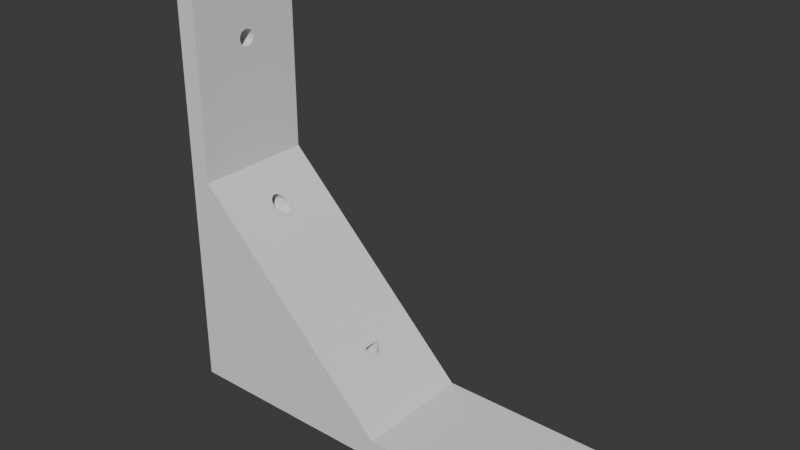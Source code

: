 # Source: 4x4_L_bracket.blend  (saved by Blender 5.0.119; exported with 4.5.12 LTS)
import bpy
from mathutils import Matrix  # noqa: F401  (used for matrix-valued properties, if any)

bpy.ops.wm.read_factory_settings(use_empty=True)
scene = bpy.context.scene
scene.name = 'Scene'

# ---- collections
col_collection = bpy.data.collections.new('Collection'); scene.collection.children.link(col_collection)

# ---- world
world_world = bpy.data.worlds.new('World'); scene.world = world_world
world_world.use_nodes = True; world_world.node_tree.nodes.clear()
_N = world_world.node_tree.nodes; _L = world_world.node_tree.links
n0 = _N.new('ShaderNodeOutputWorld'); n0.name = 'World Output'; n0.location = (200, 100)
n1 = _N.new('ShaderNodeBackground'); n1.name = 'Background'; n1.location = (-200, 100)
n1.inputs[0].default_value = (0.05088, 0.05088, 0.05088, 1.0)
_L.new(n1.outputs[0], n0.inputs[0])
n0.is_active_output = True
world_world.color = (0.05088, 0.05088, 0.05088)
world_world.sun_shadow_jitter_overblur = 0.0

# ---- meshes
me_lbracketmesh = bpy.data.meshes.new('LBracketMesh')
me_lbracketmesh.from_pydata([(-50.8, -15.0, -53.3), (50.8, -15.0, -53.3), (-9.2, 2.1, -35.05), (4.2, -15.0, -48.3), (50.8, -15.0, -48.3), (-45.8, -15.0, 1.7), (-45.8, -15.0, -48.3), (-45.8, -15.0, 53.3), (4.2, 15.0, -48.3), (-50.8, -15.0, 53.3), (-45.8, 15.0, 1.7), (-50.8, 15.0, -53.3), (50.8, 15.0, -53.3), (50.8, 15.0, -48.3), (-45.8, 15.0, -48.3), (-45.8, 15.0, 53.3), (-50.8, 15.0, 53.3), (28.7, 0.0, -48.3), (28.74, -0.4097, -48.3), (28.74, 0.4097, -48.3), (29.05, 1.167, -48.3), (28.86, 0.8036, -48.3), (28.86, -0.8036, -48.3), (30.0, 1.94, -48.3), (29.63, 1.746, -48.3), (30.8, -2.1, -48.3), (30.8, 2.1, -48.3), (30.39, 2.06, -48.3), (29.32, 1.485, -48.3), (31.6, -1.94, -48.3), (31.6, 1.94, -48.3), (32.28, -1.485, -48.3), (32.28, 1.485, -48.3), (31.97, -1.746, -48.3), (31.97, 1.746, -48.3), (-9.2, -2.1, -35.05), (32.74, -0.8036, -48.3), (32.9, 0.0, -48.3), (-9.61, -2.06, -35.05), (32.86, -0.4097, -48.3), (32.86, 0.4097, -48.3), (-10.0, -1.94, -35.05), (32.55, -1.167, -48.3), (32.74, 0.8036, -48.3), (-10.37, -1.746, -35.05), (32.55, 1.167, -48.3), (31.21, -2.06, -48.3), (-10.68, -1.485, -35.05), (31.21, 2.06, -48.3), (29.32, -1.485, -48.3), (-10.95, -1.167, -35.05), (29.05, -1.167, -48.3), (30.0, -1.94, -48.3), (-11.14, -0.8036, -35.05), (30.39, -2.06, -48.3), (29.63, -1.746, -48.3), (-11.26, -0.4097, -35.05), (28.7, 0.0, -53.3), (28.74, -0.4097, -53.3), (-11.3, 0.0, -35.05), (28.74, 0.4097, -53.3), (29.05, -1.167, -53.3), (-11.26, 0.4097, -35.05), (29.05, 1.167, -53.3), (28.86, -0.8036, -53.3), (-11.14, 0.8036, -35.05), (28.86, 0.8036, -53.3), (29.63, -1.746, -53.3), (-10.95, 1.167, -35.05), (29.63, 1.746, -53.3), (30.39, -2.06, -53.3), (-10.68, 1.485, -35.05), (30.39, 2.06, -53.3), (30.0, -1.94, -53.3), (-10.37, 1.746, -35.05), (30.0, 1.94, -53.3), (-10.0, 1.94, -35.05), (29.32, -1.485, -53.3), (29.32, 1.485, -53.3), (31.21, -2.06, -53.3), (-9.61, 2.06, -35.05), (31.21, 2.06, -53.3), (31.97, -1.746, -53.3), (31.97, 1.746, -53.3), (31.6, -1.94, -53.3), (31.6, 1.94, -53.3), (32.55, -1.167, -53.3), (32.55, 1.167, -53.3), (32.9, 0.0, -53.3), (32.86, -0.4097, -53.3), (32.86, 0.4097, -53.3), (32.74, -0.8036, -53.3), (32.74, 0.8036, -53.3), (32.28, -1.485, -53.3), (32.28, 1.485, -53.3), (30.8, 2.1, -53.3), (30.8, -2.1, -53.3), (-11.3, 0.0, -53.3), (-11.26, -0.4097, -53.3), (-11.26, 0.4097, -53.3), (-11.14, -0.8036, -53.3), (-10.95, 1.167, -53.3), (-10.95, -1.167, -53.3), (-11.14, 0.8036, -53.3), (-10.68, -1.485, -53.3), (-10.37, 1.746, -53.3), (-9.61, -2.06, -53.3), (-10.0, -1.94, -53.3), (-9.61, 2.06, -53.3), (-10.37, -1.746, -53.3), (-10.0, 1.94, -53.3), (-10.68, 1.485, -53.3), (-8.79, -2.06, -53.3), (-8.79, 2.06, -53.3), (-8.033, -1.746, -53.3), (-8.033, 1.746, -53.3), (-8.396, -1.94, -53.3), (-8.396, 1.94, -53.3), (-7.454, -1.167, -53.3), (-7.454, 1.167, -53.3), (-7.1, 0.0, -53.3), (-7.14, 0.4097, -53.3), (-7.14, -0.4097, -53.3), (-7.26, 0.8036, -53.3), (-7.26, -0.8036, -53.3), (-7.715, 1.485, -53.3), (-9.2, -2.1, -53.3), (-7.715, -1.485, -53.3), (-9.2, 2.1, -53.3), (-9.05, -2.085, -35.05), (-9.05, 2.085, -35.05), (-8.79, -2.06, -35.31), (-8.396, -1.94, -35.7), (-8.033, -1.746, -36.07), (-8.033, 1.746, -36.07), (-8.396, 1.94, -35.7), (-8.79, 2.06, -35.31), (-7.454, -1.167, -36.65), (-7.1, 0.0, -37.0), (-7.14, 0.4097, -36.96), (-7.26, -0.8036, -36.84), (-7.14, -0.4097, -36.96), (-7.26, 0.8036, -36.84), (-7.715, -1.485, -36.38), (-7.454, 1.167, -36.65), (-7.715, 1.485, -36.38), (-45.8, -2.1, 33.3), (-45.8, -2.06, 32.89), (-45.8, -2.06, 33.71), (-45.8, -1.746, 32.13), (-45.8, -1.746, 34.47), (-45.8, -1.94, 32.5), (-45.8, -1.94, 34.1), (-45.8, -1.167, 31.55), (-45.8, -1.167, 35.05), (-45.8, -0.4097, 31.24), (-45.8, -0.4097, 35.36), (-45.8, -0.8036, 31.36), (-45.8, -0.8036, 35.24), (-45.8, -1.485, 31.82), (-45.8, -1.485, 34.78), (-45.8, 0.4097, 31.24), (-45.8, 0.4097, 35.36), (-45.8, 1.167, 31.55), (-45.8, 1.167, 35.05), (-45.8, 0.8036, 31.36), (-45.8, 0.8036, 35.24), (-45.8, 1.746, 32.13), (-45.8, 1.746, 34.47), (-45.8, 2.1, 33.3), (-45.8, 2.06, 32.89), (-45.8, 2.06, 33.71), (-45.8, 1.94, 32.5), (-45.8, 1.94, 34.1), (-45.8, 1.485, 31.82), (-45.8, 1.485, 34.78), (-45.8, 0.0, 35.4), (-45.8, 0.0, 31.2), (-50.8, -2.1, 33.3), (-50.8, -2.06, 32.89), (-50.8, -2.06, 33.71), (-50.8, -1.746, 32.13), (-50.8, -1.746, 34.47), (-50.8, -1.94, 32.5), (-50.8, -1.94, 34.1), (-50.8, -1.167, 31.55), (-50.8, -1.167, 35.05), (-50.8, -0.4097, 31.24), (-50.8, -0.4097, 35.36), (-50.8, -0.8036, 31.36), (-50.8, -0.8036, 35.24), (-50.8, -1.485, 31.82), (-50.8, -1.485, 34.78), (-50.8, 0.4097, 31.24), (-50.8, 0.4097, 35.36), (-50.8, 1.167, 31.55), (-50.8, 1.167, 35.05), (-50.8, 0.8036, 31.36), (-50.8, 0.8036, 35.24), (-50.8, 1.746, 32.13), (-50.8, 1.746, 34.47), (-50.8, 2.1, 33.3), (-50.8, 2.06, 32.89), (-50.8, 2.06, 33.71), (-50.8, 1.94, 32.5), (-50.8, 1.94, 34.1), (-50.8, 1.485, 31.82), (-50.8, 1.485, 34.78), (-50.8, 0.0, 35.4), (-50.8, 0.0, 31.2), (-50.8, -1.746, -7.867), (-50.8, -1.94, -7.504), (-50.8, -1.167, -4.954), (-50.8, -1.167, -8.446), (-50.8, -1.485, -8.185), (-50.8, -1.462, -5.197), (-50.8, -0.8036, -8.64), (-50.8, 0.0, -8.8), (-50.8, 0.0, -4.6), (-50.8, -0.4097, -8.76), (-50.8, -0.4097, -4.64), (-50.8, -0.8036, -4.76), (-50.8, 0.8036, -8.64), (-50.8, 0.8036, -4.76), (-50.8, 1.485, -8.185), (-50.8, 1.485, -5.215), (-50.8, 1.167, -8.446), (-50.8, 1.167, -4.954), (-50.8, 1.94, -5.896), (-50.8, 2.1, -6.7), (-50.8, 2.06, -7.11), (-50.8, 2.06, -6.29), (-50.8, 1.746, -7.867), (-50.8, 1.94, -7.504), (-50.8, 1.746, -5.533), (-50.8, 0.4097, -8.76), (-50.8, 0.4097, -4.64), (-50.8, -2.1, -6.7), (-50.8, -2.06, -7.11), (-50.8, -2.06, -6.29), (-50.8, -1.746, -5.533), (-50.8, -1.485, -5.215), (-50.8, -1.94, -5.896), (-39.5, 0.0, -4.6), (-39.46, -0.4097, -4.64), (-39.46, 0.4097, -4.64), (-39.15, -1.167, -4.954), (-39.34, 0.8036, -4.76), (-39.34, -0.8036, -4.76), (-39.15, 1.167, -4.954), (-38.57, -1.746, -5.533), (-38.88, 1.485, -5.215), (-37.81, 2.06, -6.29), (-37.81, -2.06, -6.29), (-38.2, 1.94, -5.896), (-38.2, -1.94, -5.896), (-38.57, 1.746, -5.533), (-38.88, -1.485, -5.215), (-36.99, -2.06, -7.11), (-36.99, 2.06, -7.11), (-36.23, -1.746, -7.867), (-36.23, 1.746, -7.867), (-36.6, -1.94, -7.504), (-36.6, 1.94, -7.504), (-35.65, -1.167, -8.446), (-35.65, 1.167, -8.446), (-35.3, 0.0, -8.8), (-35.34, 0.4097, -8.76), (-35.34, -0.4097, -8.76), (-35.46, 0.8036, -8.64), (-35.46, -0.8036, -8.64), (-35.92, 1.485, -8.185), (-35.92, -1.485, -8.185), (-37.4, -2.1, -6.7), (-37.4, 2.1, -6.7)], [], [(5, 7, 9, 0, 1, 4, 3, 6), (11, 16, 15, 10, 14, 8, 13, 12), (160, 154, 7, 5, 10, 15, 164, 175, 168, 173, 171, 169, 170, 172, 167, 174, 163, 165, 161, 177, 155, 157, 153, 159, 149, 151, 147, 146, 148, 152, 150), (166, 164, 15, 7, 154, 158, 156, 176, 162), (1, 12, 13, 4), (190, 186, 9, 16, 196, 198, 194, 208, 188), (207, 196, 16, 11, 222, 226, 224, 232, 233, 230, 229, 231, 228, 234, 225, 227, 223, 236, 218, 220, 221, 212, 215, 204, 202, 201, 203, 205, 200), (222, 11, 0, 9, 186, 192, 182, 184, 180, 178, 179, 183, 181, 191, 185, 189, 187, 209, 193, 197, 195, 206, 199, 204, 215, 241, 240, 242, 239, 237, 238, 211, 210, 214, 213, 216, 219, 217, 235), (7, 15, 16, 9), (36, 42, 4, 13, 45, 43, 40, 37, 39), (32, 45, 13, 8, 3, 4, 42, 31, 33, 29, 46, 25, 54, 52, 55, 49, 51, 22, 18, 17, 19, 21, 20, 28, 24, 23, 27, 26, 48, 30, 34), (93, 86, 1, 0, 100, 102, 104, 109, 107, 106, 126, 112, 116, 114, 127, 118, 124, 122, 120, 121, 123, 119, 125, 115, 117, 113, 128, 108, 110, 105, 111, 101, 103, 11, 12, 87, 94, 83, 85, 81, 95, 72, 75, 69, 78, 63, 66, 60, 57, 58, 64, 61, 77, 67, 73, 70, 96, 79, 84, 82), (98, 100, 0, 11, 103, 99, 97), (92, 87, 12, 1, 86, 91, 89, 88, 90), (5, 6, 3), (10, 8, 14), (140, 137, 3, 8, 144, 142, 139, 138, 141), (257, 5, 3, 137, 143, 133, 132, 131, 129, 130, 136, 135, 134, 145, 144, 8, 10, 251, 256, 254, 252, 274, 259, 263, 261, 271, 265, 269, 267, 266, 268, 270, 264, 272, 260, 262, 258, 273, 253, 255, 250), (251, 10, 5, 257, 246, 248, 244, 243, 245, 247, 249), (81, 48, 26, 95), (85, 30, 48, 81), (83, 34, 30, 85), (94, 32, 34, 83), (45, 32, 94, 87), (43, 45, 87, 92), (40, 43, 92, 90), (37, 40, 90, 88), (39, 37, 88, 89), (36, 39, 89, 91), (42, 36, 91, 86), (31, 42, 86, 93), (33, 31, 93, 82), (29, 33, 82, 84), (46, 29, 84, 79), (25, 46, 79, 96), (54, 25, 96, 70), (52, 54, 70, 73), (55, 52, 73, 67), (49, 55, 67, 77), (61, 51, 49, 77), (64, 22, 51, 61), (58, 18, 22, 64), (57, 17, 18, 58), (60, 19, 17, 57), (66, 21, 19, 60), (63, 20, 21, 66), (78, 28, 20, 63), (69, 24, 28, 78), (75, 23, 24, 69), (72, 27, 23, 75), (95, 26, 27, 72), (130, 2, 128, 113, 136), (136, 113, 117, 135), (135, 117, 115, 134), (134, 115, 125, 145), (125, 119, 144, 145), (119, 123, 142, 144), (123, 121, 139, 142), (121, 120, 138, 139), (120, 122, 141, 138), (122, 124, 140, 141), (124, 118, 137, 140), (118, 127, 143, 137), (127, 114, 133, 143), (114, 116, 132, 133), (116, 112, 131, 132), (129, 131, 112, 126, 35), (106, 38, 35, 126), (107, 41, 38, 106), (109, 44, 41, 107), (104, 47, 44, 109), (102, 50, 47, 104), (100, 53, 50, 102), (98, 56, 53, 100), (97, 59, 56, 98), (99, 62, 59, 97), (103, 65, 62, 99), (101, 68, 65, 103), (111, 71, 68, 101), (105, 74, 71, 111), (110, 76, 74, 105), (76, 80, 2, 130, 129, 35, 38, 41, 44, 47, 50, 53, 56, 59, 62, 65, 68, 71, 74), (108, 80, 76, 110), (128, 2, 80, 108), (170, 169, 201, 202), (172, 170, 202, 204), (167, 172, 204, 199), (174, 167, 199, 206), (163, 174, 206, 195), (165, 163, 195, 197), (161, 165, 197, 193), (177, 161, 193, 209), (155, 177, 209, 187), (157, 155, 187, 189), (153, 157, 189, 185), (159, 153, 185, 191), (181, 149, 159, 191), (183, 151, 149, 181), (179, 147, 151, 183), (178, 146, 147, 179), (180, 148, 146, 178), (184, 152, 148, 180), (182, 150, 152, 184), (192, 160, 150, 182), (186, 154, 160, 192), (190, 158, 154, 186), (188, 156, 158, 190), (208, 176, 156, 188), (194, 162, 176, 208), (198, 166, 162, 194), (196, 164, 166, 198), (207, 175, 164, 196), (168, 175, 207, 200), (173, 168, 200, 205), (171, 173, 205, 203), (169, 171, 203, 201), (229, 230, 259, 274), (230, 233, 263, 259), (233, 232, 261, 263), (232, 224, 271, 261), (224, 226, 265, 271), (226, 222, 269, 265), (222, 235, 267, 269), (235, 217, 266, 267), (266, 217, 219, 268), (268, 219, 216, 270), (270, 216, 213, 264), (264, 213, 214, 272), (272, 214, 210, 260), (260, 210, 211, 262), (262, 211, 238, 258), (258, 238, 237, 273), (273, 237, 239, 253), (253, 239, 242, 255), (255, 242, 240, 250), (250, 240, 241, 257), (257, 241, 215, 212, 246), (246, 212, 221, 248), (248, 221, 220, 244), (244, 220, 218, 243), (236, 245, 243, 218), (223, 247, 245, 236), (227, 249, 247, 223), (225, 251, 249, 227), (225, 234, 256, 251), (234, 228, 254, 256), (228, 231, 252, 254), (231, 229, 274, 252)])
_uv = me_lbracketmesh.uv_layers.new(name='UVMap')
_uv.uv.foreach_set('vector', [0.0, 0.0, 0.0, 0.0, 0.0, 0.0, 0.0, 0.0, 0.0, 0.0, 0.0, 0.0, 0.0, 0.0, 0.0, 0.0, 0.0, 0.0, 0.0, 0.0, 0.0, 0.0, 0.0, 0.0, 0.0, 0.0, 0.0, 0.0, 0.0, 0.0, 0.0, 0.0, 0.0, 0.0, 0.0, 0.0, 0.0, 0.0, 0.0, 0.0, 0.0, 0.0, 0.0, 0.0, 0.0, 0.0, 0.0, 0.0, 0.0, 0.0, 0.0, 0.0, 0.0, 0.0, 0.0, 0.0, 0.0, 0.0, 0.0, 0.0, 0.0, 0.0, 0.0, 0.0, 0.0, 0.0, 0.0, 0.0, 0.0, 0.0, 0.0, 0.0, 0.0, 0.0, 0.0, 0.0, 0.0, 0.0, 0.0, 0.0, 0.0, 0.0, 0.0, 0.0, 0.0, 0.0, 0.0, 0.0, 0.0, 0.0, 0.0, 0.0, 0.0, 0.0, 0.0, 0.0, 0.0, 0.0, 0.0, 0.0, 0.0, 0.0, 0.0, 0.0, 0.0, 0.0, 0.0, 0.0, 0.0, 0.0, 0.0, 0.0, 0.0, 0.0, 0.0, 0.0, 0.0, 0.0, 0.0, 0.0, 0.0, 0.0, 0.0, 0.0, 0.0, 0.0, 0.0, 0.0, 0.0, 0.0, 0.0, 0.0, 0.0, 0.0, 0.0, 0.0, 0.0, 0.0, 0.0, 0.0, 0.0, 0.0, 0.0, 0.0, 0.0, 0.0, 0.0, 0.0, 0.0, 0.0, 0.0, 0.0, 0.0, 0.0, 0.0, 0.0, 0.0, 0.0, 0.0, 0.0, 0.0, 0.0, 0.0, 0.0, 0.0, 0.0, 0.0, 0.0, 0.0, 0.0, 0.0, 0.0, 0.0, 0.0, 0.0, 0.0, 0.0, 0.0, 0.0, 0.0, 0.0, 0.0, 0.0, 0.0, 0.0, 0.0, 0.0, 0.0, 0.0, 0.0, 0.0, 0.0, 0.0, 0.0, 0.0, 0.0, 0.0, 0.0, 0.0, 0.0, 0.0, 0.0, 0.0, 0.0, 0.0, 0.0, 0.0, 0.0, 0.0, 0.0, 0.0, 0.0, 0.0, 0.0, 0.0, 0.0, 0.0, 0.0, 0.0, 0.0, 0.0, 0.0, 0.0, 0.0, 0.0, 0.0, 0.0, 0.0, 0.0, 0.0, 0.0, 0.0, 0.0, 0.0, 0.0, 0.0, 0.0, 0.0, 0.0, 0.0, 0.0, 0.0, 0.0, 0.0, 0.0, 0.0, 0.0, 0.0, 0.0, 0.0, 0.0, 0.0, 0.0, 0.0, 0.0, 0.0, 0.0, 0.0, 0.0, 0.0, 0.0, 0.0, 0.0, 0.0, 0.0, 0.0, 0.0, 0.0, 0.0, 0.0, 0.0, 0.0, 0.0, 0.0, 0.0, 0.0, 0.0, 0.0, 0.0, 0.0, 0.0, 0.0, 0.0, 0.0, 0.0, 0.0, 0.0, 0.0, 0.0, 0.0, 0.0, 0.0, 0.0, 0.0, 0.0, 0.0, 0.0, 0.0, 0.0, 0.0, 0.0, 0.0, 0.0, 0.0, 0.0, 0.0, 0.0, 0.0, 0.0, 0.0, 0.0, 0.0, 0.0, 0.0, 0.0, 0.0, 0.0, 0.0, 0.0, 0.0, 0.0, 0.0, 0.0, 0.0, 0.0, 0.0, 0.0, 0.0, 0.0, 0.0, 0.0, 0.0, 0.0, 0.0, 0.0, 0.0, 0.0, 0.0, 0.0, 0.0, 0.0, 0.0, 0.0, 0.0, 0.0, 0.0, 0.0, 0.0, 0.0, 0.0, 0.0, 0.0, 0.0, 0.0, 0.0, 0.0, 0.0, 0.0, 0.0, 0.0, 0.0, 0.0, 0.0, 0.0, 0.0, 0.0, 0.0, 0.0, 0.0, 0.0, 0.0, 0.0, 0.0, 0.0, 0.0, 0.0, 0.0, 0.0, 0.0, 0.0, 0.0, 0.0, 0.0, 0.0, 0.0, 0.0, 0.0, 0.0, 0.0, 0.0, 0.0, 0.0, 0.0, 0.0, 0.0, 0.0, 0.0, 0.0, 0.0, 0.0, 0.0, 0.0, 0.0, 0.0, 0.0, 0.0, 0.0, 0.0, 0.0, 0.0, 0.0, 0.0, 0.0, 0.0, 0.0, 0.0, 0.0, 0.0, 0.0, 0.0, 0.0, 0.0, 0.0, 0.0, 0.0, 0.0, 0.0, 0.0, 0.0, 0.0, 0.0, 0.0, 0.0, 0.0, 0.0, 0.0, 0.0, 0.0, 0.0, 0.0, 0.0, 0.0, 0.0, 0.0, 0.0, 0.0, 0.0, 0.0, 0.0, 0.0, 0.0, 0.0, 0.0, 0.0, 0.0, 0.0, 0.0, 0.0, 0.0, 0.0, 0.0, 0.0, 0.0, 0.0, 0.0, 0.0, 0.0, 0.0, 0.0, 0.0, 0.0, 0.0, 0.0, 0.0, 0.0, 0.0, 0.0, 0.0, 0.0, 0.0, 0.0, 0.0, 0.0, 0.0, 0.0, 0.0, 0.0, 0.0, 0.0, 0.0, 0.0, 0.0, 0.0, 0.0, 0.0, 0.0, 0.0, 0.0, 0.0, 0.0, 0.0, 0.0, 0.0, 0.0, 0.0, 0.0, 0.0, 0.0, 0.0, 0.0, 0.0, 0.0, 0.0, 0.0, 0.0, 0.0, 0.0, 0.0, 0.0, 0.0, 0.0, 0.0, 0.0, 0.0, 0.0, 0.0, 0.0, 0.0, 0.0, 0.0, 0.0, 0.0, 0.0, 0.0, 0.0, 0.0, 0.0, 0.0, 0.0, 0.0, 0.0, 0.0, 0.0, 0.0, 0.0, 0.0, 0.0, 0.0, 0.0, 0.0, 0.0, 0.0, 0.0, 0.0, 0.0, 0.0, 0.0, 0.0, 0.0, 0.0, 0.0, 0.0, 0.0, 0.0, 0.0, 0.0, 0.0, 0.0, 0.0, 0.0, 0.0, 0.0, 0.0, 0.0, 0.0, 0.0, 0.0, 0.0, 0.0, 0.0, 0.0, 0.0, 0.0, 0.0, 0.0, 0.0, 0.0, 0.0, 0.0, 0.0, 0.0, 0.0, 0.0, 0.0, 0.0, 0.0, 0.0, 0.0, 0.0, 0.0, 0.0, 0.0, 0.0, 0.0, 0.0, 0.0, 0.0, 0.0, 0.0, 0.0, 0.0, 0.0, 0.0, 0.0, 0.0, 0.0, 0.0, 0.0, 0.0, 0.0, 0.0, 0.0, 0.0, 0.0, 0.0, 0.0, 0.0, 0.0, 0.0, 0.0, 0.0, 0.0, 0.0, 0.0, 0.0, 0.0, 0.0, 0.0, 0.0, 0.0, 0.0, 0.0, 0.0, 0.0, 0.0, 0.0, 0.0, 0.0, 0.9687, 0.7132, 0.9688, 0.7868, 1.0, 0.7868, 1.0, 0.7132, 0.9375, 0.7132, 0.9375, 0.7868, 0.9688, 0.7868, 0.9687, 0.7132, 0.9062, 0.7132, 0.9062, 0.7868, 0.9375, 0.7868, 0.9375, 0.7132, 0.875, 0.7132, 0.875, 0.7868, 0.9062, 0.7868, 0.9062, 0.7132, 0.8438, 0.7868, 0.875, 0.7868, 0.875, 0.7132, 0.8438, 0.7132, 0.8125, 0.7868, 0.8438, 0.7868, 0.8438, 0.7132, 0.8125, 0.7132, 0.7812, 0.7868, 0.8125, 0.7868, 0.8125, 0.7132, 0.7812, 0.7132, 0.75, 0.7868, 0.7812, 0.7868, 0.7812, 0.7132, 0.75, 0.7132, 0.7188, 0.7868, 0.75, 0.7868, 0.75, 0.7132, 0.7188, 0.7132, 0.6875, 0.7868, 0.7188, 0.7868, 0.7188, 0.7132, 0.6875, 0.7132, 0.6562, 0.7868, 0.6875, 0.7868, 0.6875, 0.7132, 0.6562, 0.7132, 0.625, 0.7868, 0.6562, 0.7868, 0.6562, 0.7132, 0.625, 0.7132, 0.5938, 0.7868, 0.625, 0.7868, 0.625, 0.7132, 0.5938, 0.7132, 0.5625, 0.7868, 0.5938, 0.7868, 0.5938, 0.7132, 0.5625, 0.7132, 0.5312, 0.7868, 0.5625, 0.7868, 0.5625, 0.7132, 0.5312, 0.7132, 0.5, 0.7868, 0.5312, 0.7868, 0.5312, 0.7132, 0.5, 0.7132, 0.4688, 0.7868, 0.5, 0.7868, 0.5, 0.7132, 0.4688, 0.7132, 0.4375, 0.7868, 0.4688, 0.7868, 0.4688, 0.7132, 0.4375, 0.7132, 0.4062, 0.7868, 0.4375, 0.7868, 0.4375, 0.7132, 0.4062, 0.7132, 0.375, 0.7868, 0.4062, 0.7868, 0.4062, 0.7132, 0.375, 0.7132, 0.3438, 0.7132, 0.3438, 0.7868, 0.375, 0.7868, 0.375, 0.7132, 0.3125, 0.7132, 0.3125, 0.7868, 0.3438, 0.7868, 0.3438, 0.7132, 0.2812, 0.7132, 0.2812, 0.7868, 0.3125, 0.7868, 0.3125, 0.7132, 0.25, 0.7132, 0.25, 0.7868, 0.2812, 0.7868, 0.2812, 0.7132, 0.2188, 0.7132, 0.2188, 0.7868, 0.25, 0.7868, 0.25, 0.7132, 0.1875, 0.7132, 0.1875, 0.7868, 0.2188, 0.7868, 0.2188, 0.7132, 0.1562, 0.7132, 0.1562, 0.7868, 0.1875, 0.7868, 0.1875, 0.7132, 0.125, 0.7132, 0.125, 0.7868, 0.1562, 0.7868, 0.1562, 0.7132, 0.09375, 0.7132, 0.09375, 0.7868, 0.125, 0.7868, 0.125, 0.7132, 0.0625, 0.7132, 0.0625, 0.7868, 0.09375, 0.7868, 0.09375, 0.7132, 0.03125, 0.7132, 0.03125, 0.7868, 0.0625, 0.7868, 0.0625, 0.7132, 0.0, 0.7132, 0.0, 0.7868, 0.03125, 0.7868, 0.03125, 0.7132, 0.9886, 1.0, 1.0, 1.0, 1.0, 0.7316, 0.9688, 0.7316, 0.9688, 0.9962, 0.9688, 0.9962, 0.9688, 0.7316, 0.9375, 0.7316, 0.9375, 0.9904, 0.9375, 0.9904, 0.9375, 0.7316, 0.9062, 0.7316, 0.9062, 0.985, 0.9062, 0.985, 0.9062, 0.7316, 0.875, 0.7316, 0.875, 0.9804, 0.875, 0.7316, 0.8438, 0.7316, 0.8438, 0.9765, 0.875, 0.9804, 0.8438, 0.7316, 0.8125, 0.7316, 0.8125, 0.9737, 0.8438, 0.9765, 0.8125, 0.7316, 0.7812, 0.7316, 0.7812, 0.9719, 0.8125, 0.9737, 0.7812, 0.7316, 0.75, 0.7316, 0.75, 0.9713, 0.7812, 0.9719, 0.75, 0.7316, 0.7188, 0.7316, 0.7188, 0.9719, 0.75, 0.9713, 0.7188, 0.7316, 0.6875, 0.7316, 0.6875, 0.9737, 0.7188, 0.9719, 0.6875, 0.7316, 0.6562, 0.7316, 0.6562, 0.9765, 0.6875, 0.9737, 0.6562, 0.7316, 0.625, 0.7316, 0.625, 0.9804, 0.6562, 0.9765, 0.625, 0.7316, 0.5938, 0.7316, 0.5938, 0.985, 0.625, 0.9804, 0.5938, 0.7316, 0.5625, 0.7316, 0.5625, 0.9904, 0.5938, 0.985, 0.5625, 0.7316, 0.5312, 0.7316, 0.5312, 0.9962, 0.5625, 0.9904, 0.5114, 1.0, 0.5312, 0.9962, 0.5312, 0.7316, 0.5, 0.7316, 0.5, 1.0, 0.4688, 0.7316, 0.4688, 1.0, 0.5, 1.0, 0.5, 0.7316, 0.4375, 0.7316, 0.4375, 1.0, 0.4688, 1.0, 0.4688, 0.7316, 0.4062, 0.7316, 0.4062, 1.0, 0.4375, 1.0, 0.4375, 0.7316, 0.375, 0.7316, 0.375, 1.0, 0.4062, 1.0, 0.4062, 0.7316, 0.3438, 0.7316, 0.3438, 1.0, 0.375, 1.0, 0.375, 0.7316, 0.3125, 0.7316, 0.3125, 1.0, 0.3438, 1.0, 0.3438, 0.7316, 0.2812, 0.7316, 0.2812, 1.0, 0.3125, 1.0, 0.3125, 0.7316, 0.25, 0.7316, 0.25, 1.0, 0.2812, 1.0, 0.2812, 0.7316, 0.2188, 0.7316, 0.2188, 1.0, 0.25, 1.0, 0.25, 0.7316, 0.1875, 0.7316, 0.1875, 1.0, 0.2188, 1.0, 0.2188, 0.7316, 0.1562, 0.7316, 0.1562, 1.0, 0.1875, 1.0, 0.1875, 0.7316, 0.125, 0.7316, 0.125, 1.0, 0.1562, 1.0, 0.1562, 0.7316, 0.09375, 0.7316, 0.09375, 1.0, 0.125, 1.0, 0.125, 0.7316, 0.0625, 0.7316, 0.0625, 1.0, 0.09375, 1.0, 0.09375, 0.7316, 0.1582, 0.4717, 0.2032, 0.4854, 0.25, 0.49, 0.2671, 0.4883, 0.2671, 0.01169, 0.25, 0.01, 0.2032, 0.01461, 0.1582, 0.02827, 0.1167, 0.05045, 0.08029, 0.08029, 0.05045, 0.1167, 0.02827, 0.1582, 0.01461, 0.2032, 0.01, 0.25, 0.01461, 0.2968, 0.02827, 0.3418, 0.05045, 0.3833, 0.08029, 0.4197, 0.1167, 0.4496, 0.03125, 0.7316, 0.03125, 1.0, 0.0625, 1.0, 0.0625, 0.7316, 0.0, 0.7316, 0.0, 1.0, 0.03125, 1.0, 0.03125, 0.7316, 0.9688, 0.7868, 1.0, 0.7868, 1.0, 0.7132, 0.9687, 0.7132, 0.9375, 0.7868, 0.9688, 0.7868, 0.9687, 0.7132, 0.9375, 0.7132, 0.9062, 0.7868, 0.9375, 0.7868, 0.9375, 0.7132, 0.9062, 0.7132, 0.875, 0.7868, 0.9062, 0.7868, 0.9062, 0.7132, 0.875, 0.7132, 0.8438, 0.7868, 0.875, 0.7868, 0.875, 0.7132, 0.8438, 0.7132, 0.8125, 0.7868, 0.8438, 0.7868, 0.8438, 0.7132, 0.8125, 0.7132, 0.7812, 0.7868, 0.8125, 0.7868, 0.8125, 0.7132, 0.7812, 0.7132, 0.75, 0.7868, 0.7812, 0.7868, 0.7812, 0.7132, 0.75, 0.7132, 0.7188, 0.7868, 0.75, 0.7868, 0.75, 0.7132, 0.7188, 0.7132, 0.6875, 0.7868, 0.7188, 0.7868, 0.7188, 0.7132, 0.6875, 0.7132, 0.6562, 0.7868, 0.6875, 0.7868, 0.6875, 0.7132, 0.6562, 0.7132, 0.625, 0.7868, 0.6562, 0.7868, 0.6562, 0.7132, 0.625, 0.7132, 0.5938, 0.7132, 0.5938, 0.7868, 0.625, 0.7868, 0.625, 0.7132, 0.5625, 0.7132, 0.5625, 0.7868, 0.5938, 0.7868, 0.5938, 0.7132, 0.5312, 0.7132, 0.5312, 0.7868, 0.5625, 0.7868, 0.5625, 0.7132, 0.5, 0.7132, 0.5, 0.7868, 0.5312, 0.7868, 0.5312, 0.7132, 0.4688, 0.7132, 0.4688, 0.7868, 0.5, 0.7868, 0.5, 0.7132, 0.4375, 0.7132, 0.4375, 0.7868, 0.4688, 0.7868, 0.4688, 0.7132, 0.4062, 0.7132, 0.4062, 0.7868, 0.4375, 0.7868, 0.4375, 0.7132, 0.375, 0.7132, 0.375, 0.7868, 0.4062, 0.7868, 0.4062, 0.7132, 0.3438, 0.7132, 0.3438, 0.7868, 0.375, 0.7868, 0.375, 0.7132, 0.3125, 0.7132, 0.3125, 0.7868, 0.3438, 0.7868, 0.3438, 0.7132, 0.2812, 0.7132, 0.2812, 0.7868, 0.3125, 0.7868, 0.3125, 0.7132, 0.25, 0.7132, 0.25, 0.7868, 0.2812, 0.7868, 0.2812, 0.7132, 0.2188, 0.7132, 0.2188, 0.7868, 0.25, 0.7868, 0.25, 0.7132, 0.1875, 0.7132, 0.1875, 0.7868, 0.2188, 0.7868, 0.2188, 0.7132, 0.1562, 0.7132, 0.1562, 0.7868, 0.1875, 0.7868, 0.1875, 0.7132, 0.125, 0.7132, 0.125, 0.7868, 0.1562, 0.7868, 0.1562, 0.7132, 0.09375, 0.7868, 0.125, 0.7868, 0.125, 0.7132, 0.09375, 0.7132, 0.0625, 0.7868, 0.09375, 0.7868, 0.09375, 0.7132, 0.0625, 0.7132, 0.03125, 0.7868, 0.0625, 0.7868, 0.0625, 0.7132, 0.03125, 0.7132, 0.0, 0.7868, 0.03125, 0.7868, 0.03125, 0.7132, 0.0, 0.7132, 1.0, 0.7316, 0.9688, 0.7316, 0.9688, 0.9347, 1.0, 0.9287, 0.9688, 0.7316, 0.9375, 0.7316, 0.9375, 0.9405, 0.9688, 0.9347, 0.9375, 0.7316, 0.9062, 0.7316, 0.9062, 0.9458, 0.9375, 0.9405, 0.9062, 0.7316, 0.875, 0.7316, 0.875, 0.9505, 0.9062, 0.9458, 0.875, 0.7316, 0.8438, 0.7316, 0.8438, 0.9544, 0.875, 0.9505, 0.8438, 0.7316, 0.8125, 0.7316, 0.8125, 0.9572, 0.8438, 0.9544, 0.8125, 0.7316, 0.7812, 0.7316, 0.7812, 0.959, 0.8125, 0.9572, 0.7812, 0.7316, 0.75, 0.7316, 0.75, 0.9596, 0.7812, 0.959, 0.75, 0.9596, 0.75, 0.7316, 0.7188, 0.7316, 0.7188, 0.959, 0.7188, 0.959, 0.7188, 0.7316, 0.6875, 0.7316, 0.6875, 0.9572, 0.6875, 0.9572, 0.6875, 0.7316, 0.6562, 0.7316, 0.6562, 0.9544, 0.6562, 0.9544, 0.6562, 0.7316, 0.625, 0.7316, 0.625, 0.9505, 0.625, 0.9505, 0.625, 0.7316, 0.5938, 0.7316, 0.5938, 0.9458, 0.5938, 0.9458, 0.5938, 0.7316, 0.5625, 0.7316, 0.5625, 0.9405, 0.5625, 0.9405, 0.5625, 0.7316, 0.5312, 0.7316, 0.5312, 0.9347, 0.5312, 0.9347, 0.5312, 0.7316, 0.5, 0.7316, 0.5, 0.9287, 0.5, 0.9287, 0.5, 0.7316, 0.4688, 0.7316, 0.4688, 0.9227, 0.4688, 0.9227, 0.4688, 0.7316, 0.4375, 0.7316, 0.4375, 0.9169, 0.4375, 0.9169, 0.4375, 0.7316, 0.4062, 0.7316, 0.4062, 0.9115, 0.4062, 0.9115, 0.4062, 0.7316, 0.375, 0.7316, 0.375, 0.9068, 0.375, 0.9068, 0.375, 0.7316, 0.3728, 0.7316, 0.3438, 0.7316, 0.3438, 0.903, 0.3438, 0.903, 0.3438, 0.7316, 0.3125, 0.7316, 0.3125, 0.9001, 0.3125, 0.9001, 0.3125, 0.7316, 0.2812, 0.7316, 0.2812, 0.8984, 0.2812, 0.8984, 0.2812, 0.7316, 0.25, 0.7316, 0.25, 0.8978, 0.2188, 0.7316, 0.2188, 0.8984, 0.25, 0.8978, 0.25, 0.7316, 0.1875, 0.7316, 0.1875, 0.9001, 0.2188, 0.8984, 0.2188, 0.7316, 0.1562, 0.7316, 0.1562, 0.903, 0.1875, 0.9001, 0.1875, 0.7316, 0.125, 0.7316, 0.125, 0.9068, 0.1562, 0.903, 0.1562, 0.7316, 0.125, 0.7316, 0.09375, 0.7316, 0.09375, 0.9115, 0.125, 0.9068, 0.09375, 0.7316, 0.0625, 0.7316, 0.0625, 0.9169, 0.09375, 0.9115, 0.0625, 0.7316, 0.03125, 0.7316, 0.03125, 0.9227, 0.0625, 0.9169, 0.03125, 0.7316, 0.0, 0.7316, 0.0, 0.9287, 0.03125, 0.9227])
me_lbracketmesh.update()

# ---- objects
ob_lbracket = bpy.data.objects.new('LBracket', me_lbracketmesh)

# ---- transforms, parenting, visibility, modifiers, constraints
ob_lbracket.location = (50.8, 15.0, 53.3)

# ---- collection membership
col_collection.objects.link(ob_lbracket)

# ---- scene / render settings (as saved in the file)
scene.frame_start = 1; scene.frame_end = 250; scene.frame_set(1)
scene.render.engine = 'BLENDER_EEVEE_NEXT'
scene.render.bake_bias = 0.0
scene.render.bake_samples = 0
scene.cycles.sampling_pattern = 'TABULATED_SOBOL'
scene.eevee.use_volume_custom_range = False
scene.unit_settings.scale_length = 0.001
bpy.context.view_layer.update()

# ---- added for rendering (the .blend has no active camera and no usable light): camera, sun
cam_auto = bpy.data.cameras.new('AutoCamera')
cam_auto.lens = 50.0
cam_auto.sensor_width = 36.0
cam_auto.clip_end = 2440.3
ob_auto_camera = bpy.data.objects.new('AutoCamera', cam_auto)
scene.collection.objects.link(ob_auto_camera)
ob_auto_camera.location = (189.849, -151.859, 164.539)
ob_auto_camera.rotation_euler = (1.09748, -7.21219e-08, 0.694738)
scene.camera = ob_auto_camera
light_auto_sun = bpy.data.lights.new('AutoSun', 'SUN')
light_auto_sun.energy = 3.0
light_auto_sun.angle = 0.0523599
ob_auto_sun = bpy.data.objects.new('AutoSun', light_auto_sun)
scene.collection.objects.link(ob_auto_sun)
ob_auto_sun.rotation_euler = (0.872665, 0.174533, 0.523599)
bpy.context.view_layer.update()
